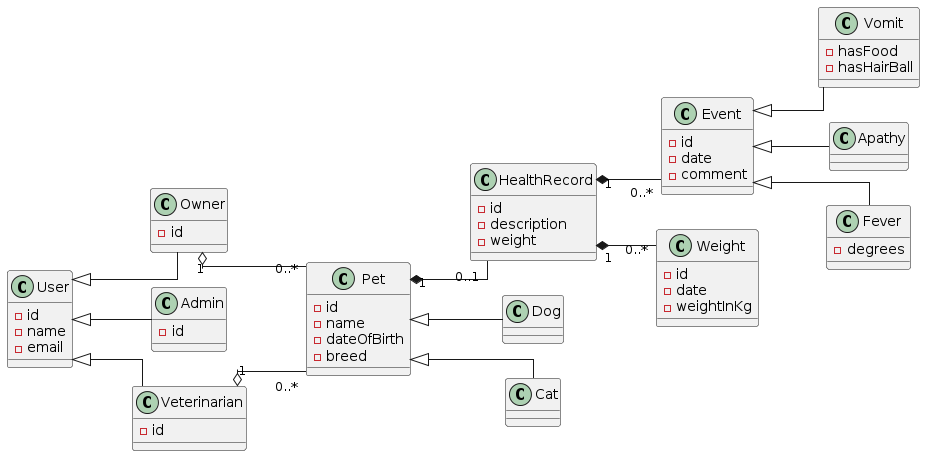

The diagram above was rendered by PlantUML. Its source (embedded in the PNG):
@startuml
left to right direction
skinparam linetype ortho

class User {
- id 
  - name
  - email
}

class Owner {
  - id
}

class Admin {
-id 
}

class Veterinarian {
- id
  
}

class Pet {
  - id
  - name
  - dateOfBirth
  - breed
}

class Event {
    - id
    - date
    - comment
    
}
class Weight {
    - id
    - date
    - weightInKg
    
}
class HealthRecord {
    - id
    - description
    - weight
}



class Dog {
    
}

class Cat {
    
}

class Vomit {
- hasFood
- hasHairBall
}

class Apathy {
}

class Fever {
- degrees
}



User <|-- Owner
User <|-- Veterinarian
User <|-- Admin


Pet <|-- Dog
Pet <|-- Cat

Event <|-- Vomit 
Event <|-- Apathy
Event <|-- Fever



Owner "1" o-- "0..*" Pet
Veterinarian "1" o-- "0..*" Pet

HealthRecord "1" *-- "0..*" Event
HealthRecord "1" *-- "0..*" Weight

Pet "1" *-- "0..1" HealthRecord
@enduml